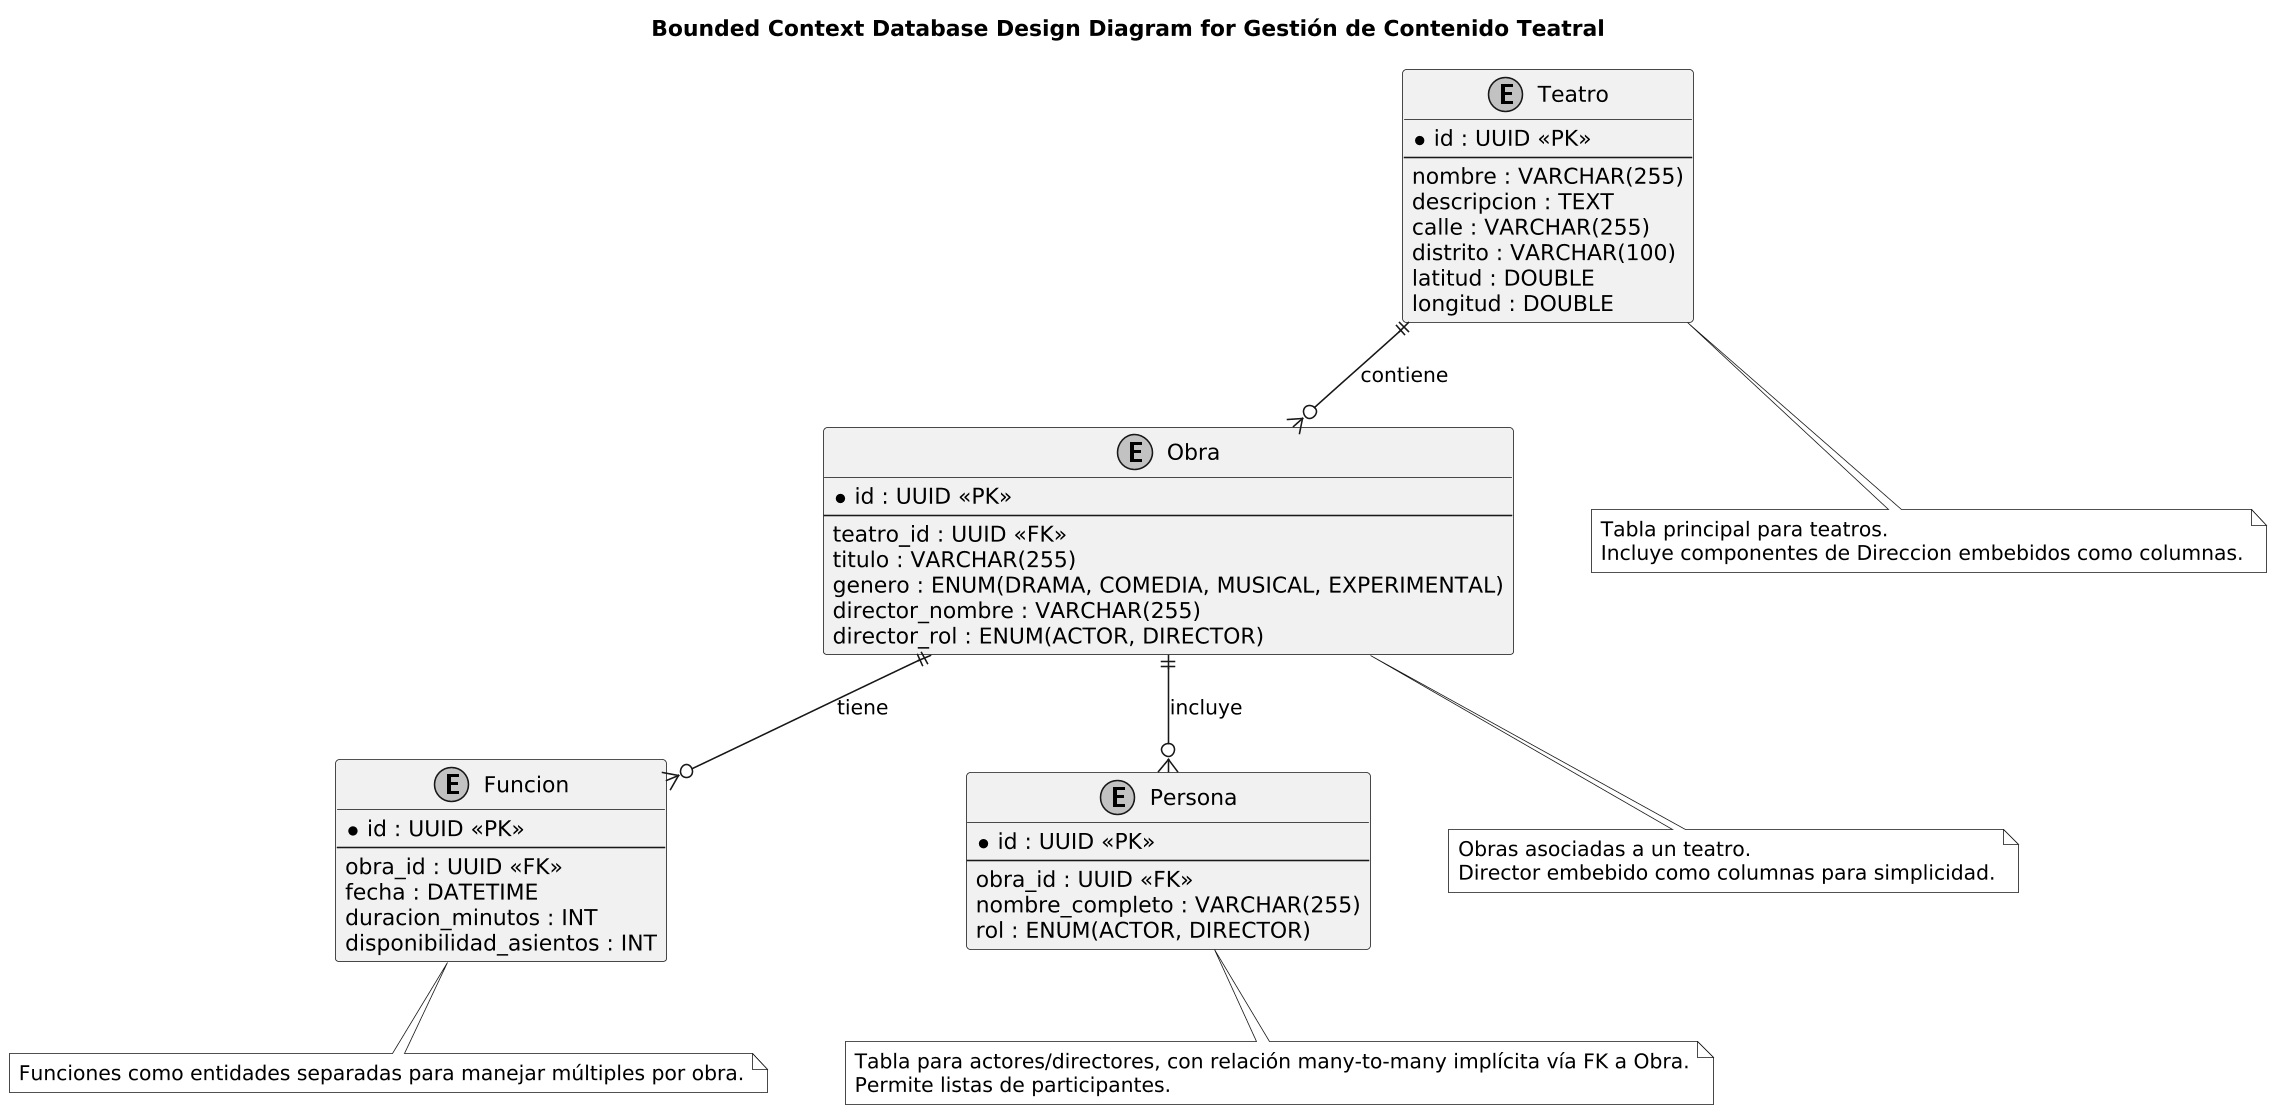

The diagram above was rendered by PlantUML. Its source (embedded in the PNG):
@startuml
title Bounded Context Database Design Diagram for Gestión de Contenido Teatral

skinparam monochrome true
skinparam shadowing false
skinparam dpi 150
skinparam nodesep 50
skinparam ranksep 50

' Tablas basadas en entidades del dominio
entity Teatro {
  * id : UUID <<PK>>
  --
  nombre : VARCHAR(255)
  descripcion : TEXT
  calle : VARCHAR(255)
  distrito : VARCHAR(100)
  latitud : DOUBLE
  longitud : DOUBLE
}

entity Obra {
  * id : UUID <<PK>>
  --
  teatro_id : UUID <<FK>>
  titulo : VARCHAR(255)
  genero : ENUM(DRAMA, COMEDIA, MUSICAL, EXPERIMENTAL)
  director_nombre : VARCHAR(255)
  director_rol : ENUM(ACTOR, DIRECTOR)
}

entity Funcion {
  * id : UUID <<PK>>
  --
  obra_id : UUID <<FK>>
  fecha : DATETIME
  duracion_minutos : INT
  disponibilidad_asientos : INT
}

entity Persona {
  * id : UUID <<PK>>
  --
  obra_id : UUID <<FK>>
  nombre_completo : VARCHAR(255)
  rol : ENUM(ACTOR, DIRECTOR)
}

' Relaciones
Teatro ||--o{ Obra : contiene
Obra ||--o{ Funcion : tiene
Obra ||--o{ Persona : incluye

note bottom of Teatro : Tabla principal para teatros.\nIncluye componentes de Direccion embebidos como columnas.
note bottom of Obra : Obras asociadas a un teatro.\nDirector embebido como columnas para simplicidad.
note bottom of Funcion : Funciones como entidades separadas para manejar múltiples por obra.
note bottom of Persona : Tabla para actores/directores, con relación many-to-many implícita vía FK a Obra.\nPermite listas de participantes.
@enduml